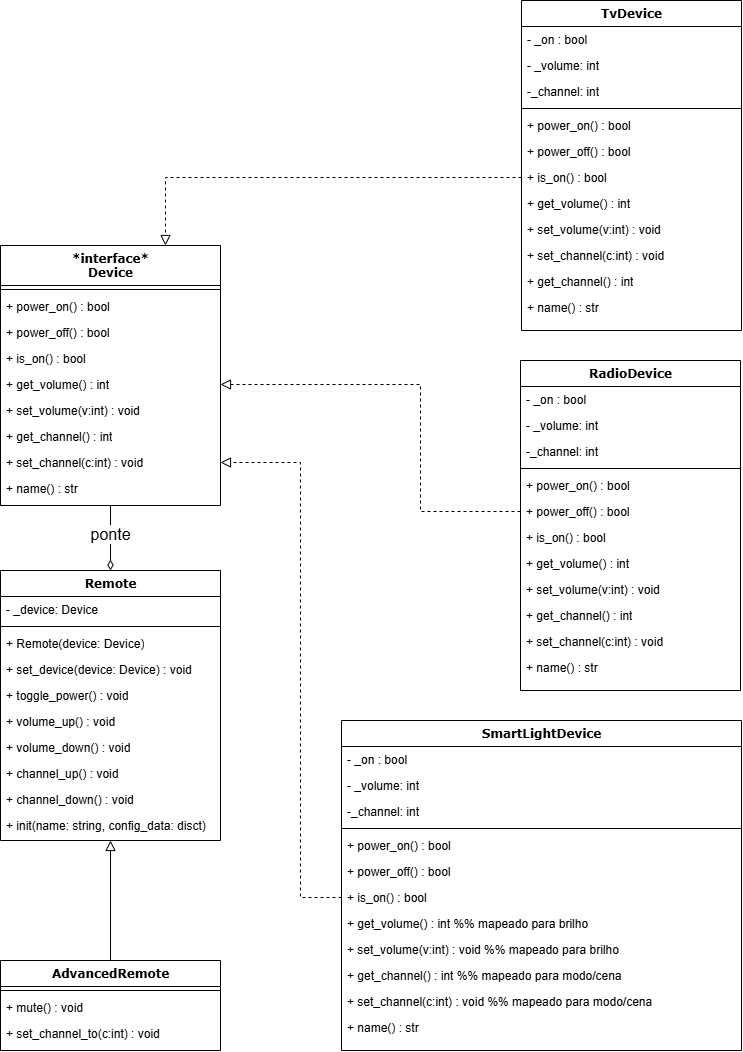

The diagram above was exported from draw.io. Its source (the exported page's mxGraphModel, read from the mxfile embedded in the PNG):
<mxGraphModel dx="1973" dy="1129" grid="1" gridSize="10" guides="1" tooltips="1" connect="1" arrows="1" fold="1" page="1" pageScale="1" pageWidth="827" pageHeight="1169" math="0" shadow="0">
  <root>
    <mxCell id="0" />
    <mxCell id="1" parent="0" />
    <mxCell id="2" value="SmartLightDevice" style="swimlane;html=1;fontStyle=1;align=center;verticalAlign=top;childLayout=stackLayout;horizontal=1;startSize=26;horizontalStack=0;resizeParent=1;resizeLast=0;collapsible=1;marginBottom=0;swimlaneFillColor=#ffffff;rounded=0;shadow=0;comic=0;labelBackgroundColor=none;strokeWidth=1;fillColor=none;fontFamily=Verdana;fontSize=12" vertex="1" parent="1">
      <mxGeometry x="841" y="760" width="400" height="330" as="geometry" />
    </mxCell>
    <mxCell id="3" value="- _on : bool" style="text;html=1;strokeColor=none;fillColor=none;align=left;verticalAlign=top;spacingLeft=4;spacingRight=4;whiteSpace=wrap;overflow=hidden;rotatable=0;points=[[0,0.5],[1,0.5]];portConstraint=eastwest;" vertex="1" parent="2">
      <mxGeometry y="26" width="400" height="26" as="geometry" />
    </mxCell>
    <mxCell id="4" value="- _volume: int" style="text;html=1;strokeColor=none;fillColor=none;align=left;verticalAlign=top;spacingLeft=4;spacingRight=4;whiteSpace=wrap;overflow=hidden;rotatable=0;points=[[0,0.5],[1,0.5]];portConstraint=eastwest;" vertex="1" parent="2">
      <mxGeometry y="52" width="400" height="26" as="geometry" />
    </mxCell>
    <mxCell id="5" value="-_channel: int" style="text;html=1;strokeColor=none;fillColor=none;align=left;verticalAlign=top;spacingLeft=4;spacingRight=4;whiteSpace=wrap;overflow=hidden;rotatable=0;points=[[0,0.5],[1,0.5]];portConstraint=eastwest;" vertex="1" parent="2">
      <mxGeometry y="78" width="400" height="26" as="geometry" />
    </mxCell>
    <mxCell id="6" value="" style="line;html=1;strokeWidth=1;fillColor=none;align=left;verticalAlign=middle;spacingTop=-1;spacingLeft=3;spacingRight=3;rotatable=0;labelPosition=right;points=[];portConstraint=eastwest;" vertex="1" parent="2">
      <mxGeometry y="104" width="400" height="8" as="geometry" />
    </mxCell>
    <mxCell id="7" value="+ power_on() : bool" style="text;html=1;strokeColor=none;fillColor=none;align=left;verticalAlign=top;spacingLeft=4;spacingRight=4;whiteSpace=wrap;overflow=hidden;rotatable=0;points=[[0,0.5],[1,0.5]];portConstraint=eastwest;" vertex="1" parent="2">
      <mxGeometry y="112" width="400" height="26" as="geometry" />
    </mxCell>
    <mxCell id="8" value="+ power_off() : bool" style="text;html=1;strokeColor=none;fillColor=none;align=left;verticalAlign=top;spacingLeft=4;spacingRight=4;whiteSpace=wrap;overflow=hidden;rotatable=0;points=[[0,0.5],[1,0.5]];portConstraint=eastwest;" vertex="1" parent="2">
      <mxGeometry y="138" width="400" height="26" as="geometry" />
    </mxCell>
    <mxCell id="9" value="+ is_on() : bool" style="text;html=1;strokeColor=none;fillColor=none;align=left;verticalAlign=top;spacingLeft=4;spacingRight=4;whiteSpace=wrap;overflow=hidden;rotatable=0;points=[[0,0.5],[1,0.5]];portConstraint=eastwest;" vertex="1" parent="2">
      <mxGeometry y="164" width="400" height="26" as="geometry" />
    </mxCell>
    <mxCell id="10" value="+ get_volume() : int %% mapeado para brilho" style="text;html=1;strokeColor=none;fillColor=none;align=left;verticalAlign=top;spacingLeft=4;spacingRight=4;whiteSpace=wrap;overflow=hidden;rotatable=0;points=[[0,0.5],[1,0.5]];portConstraint=eastwest;" vertex="1" parent="2">
      <mxGeometry y="190" width="400" height="26" as="geometry" />
    </mxCell>
    <mxCell id="11" value="+ set_volume(v:int) : void %% mapeado para brilho" style="text;html=1;strokeColor=none;fillColor=none;align=left;verticalAlign=top;spacingLeft=4;spacingRight=4;whiteSpace=wrap;overflow=hidden;rotatable=0;points=[[0,0.5],[1,0.5]];portConstraint=eastwest;" vertex="1" parent="2">
      <mxGeometry y="216" width="400" height="26" as="geometry" />
    </mxCell>
    <mxCell id="12" value="+ get_channel() : int %% mapeado para modo/cena" style="text;html=1;strokeColor=none;fillColor=none;align=left;verticalAlign=top;spacingLeft=4;spacingRight=4;whiteSpace=wrap;overflow=hidden;rotatable=0;points=[[0,0.5],[1,0.5]];portConstraint=eastwest;" vertex="1" parent="2">
      <mxGeometry y="242" width="400" height="26" as="geometry" />
    </mxCell>
    <mxCell id="13" value="+ set_channel(c:int) : void %% mapeado para modo/cena" style="text;html=1;strokeColor=none;fillColor=none;align=left;verticalAlign=top;spacingLeft=4;spacingRight=4;whiteSpace=wrap;overflow=hidden;rotatable=0;points=[[0,0.5],[1,0.5]];portConstraint=eastwest;" vertex="1" parent="2">
      <mxGeometry y="268" width="400" height="26" as="geometry" />
    </mxCell>
    <mxCell id="14" value="+ name() : str" style="text;html=1;strokeColor=none;fillColor=none;align=left;verticalAlign=top;spacingLeft=4;spacingRight=4;whiteSpace=wrap;overflow=hidden;rotatable=0;points=[[0,0.5],[1,0.5]];portConstraint=eastwest;" vertex="1" parent="2">
      <mxGeometry y="294" width="400" height="26" as="geometry" />
    </mxCell>
    <mxCell id="15" style="edgeStyle=none;curved=1;rounded=0;orthogonalLoop=1;jettySize=auto;html=1;exitX=0.5;exitY=0;exitDx=0;exitDy=0;entryX=0.5;entryY=1;entryDx=0;entryDy=0;fontSize=12;startSize=8;endSize=8;endArrow=none;endFill=0;startArrow=diamondThin;startFill=0;" edge="1" source="17" target="28" parent="1">
      <mxGeometry relative="1" as="geometry" />
    </mxCell>
    <mxCell id="16" value="&lt;span style=&quot;font-size: 16px; text-wrap-mode: wrap;&quot;&gt;ponte&lt;/span&gt;" style="edgeLabel;html=1;align=center;verticalAlign=middle;resizable=0;points=[];fontSize=12;labelBackgroundColor=default;" connectable="0" vertex="1" parent="15">
      <mxGeometry x="0.1318" y="1" relative="1" as="geometry">
        <mxPoint as="offset" />
      </mxGeometry>
    </mxCell>
    <mxCell id="17" value="Remote" style="swimlane;html=1;fontStyle=1;align=center;verticalAlign=top;childLayout=stackLayout;horizontal=1;startSize=26;horizontalStack=0;resizeParent=1;resizeLast=0;collapsible=1;marginBottom=0;swimlaneFillColor=#ffffff;rounded=0;shadow=0;comic=0;labelBackgroundColor=none;strokeWidth=1;fillColor=none;fontFamily=Verdana;fontSize=12" vertex="1" parent="1">
      <mxGeometry x="500" y="610" width="220" height="270" as="geometry" />
    </mxCell>
    <mxCell id="18" value="- _device: Device" style="text;html=1;strokeColor=none;fillColor=none;align=left;verticalAlign=top;spacingLeft=4;spacingRight=4;whiteSpace=wrap;overflow=hidden;rotatable=0;points=[[0,0.5],[1,0.5]];portConstraint=eastwest;" vertex="1" parent="17">
      <mxGeometry y="26" width="220" height="26" as="geometry" />
    </mxCell>
    <mxCell id="19" value="" style="line;html=1;strokeWidth=1;fillColor=none;align=left;verticalAlign=middle;spacingTop=-1;spacingLeft=3;spacingRight=3;rotatable=0;labelPosition=right;points=[];portConstraint=eastwest;" vertex="1" parent="17">
      <mxGeometry y="52" width="220" height="8" as="geometry" />
    </mxCell>
    <mxCell id="20" value="+ Remote(device: Device)" style="text;html=1;strokeColor=none;fillColor=none;align=left;verticalAlign=top;spacingLeft=4;spacingRight=4;whiteSpace=wrap;overflow=hidden;rotatable=0;points=[[0,0.5],[1,0.5]];portConstraint=eastwest;" vertex="1" parent="17">
      <mxGeometry y="60" width="220" height="26" as="geometry" />
    </mxCell>
    <mxCell id="21" value="+ set_device(device: Device) : void" style="text;html=1;strokeColor=none;fillColor=none;align=left;verticalAlign=top;spacingLeft=4;spacingRight=4;whiteSpace=wrap;overflow=hidden;rotatable=0;points=[[0,0.5],[1,0.5]];portConstraint=eastwest;" vertex="1" parent="17">
      <mxGeometry y="86" width="220" height="26" as="geometry" />
    </mxCell>
    <mxCell id="22" value="+ toggle_power() : void" style="text;html=1;strokeColor=none;fillColor=none;align=left;verticalAlign=top;spacingLeft=4;spacingRight=4;whiteSpace=wrap;overflow=hidden;rotatable=0;points=[[0,0.5],[1,0.5]];portConstraint=eastwest;" vertex="1" parent="17">
      <mxGeometry y="112" width="220" height="26" as="geometry" />
    </mxCell>
    <mxCell id="23" value="+ volume_up() : void" style="text;html=1;strokeColor=none;fillColor=none;align=left;verticalAlign=top;spacingLeft=4;spacingRight=4;whiteSpace=wrap;overflow=hidden;rotatable=0;points=[[0,0.5],[1,0.5]];portConstraint=eastwest;" vertex="1" parent="17">
      <mxGeometry y="138" width="220" height="26" as="geometry" />
    </mxCell>
    <mxCell id="24" value="+ volume_down() : void" style="text;html=1;strokeColor=none;fillColor=none;align=left;verticalAlign=top;spacingLeft=4;spacingRight=4;whiteSpace=wrap;overflow=hidden;rotatable=0;points=[[0,0.5],[1,0.5]];portConstraint=eastwest;" vertex="1" parent="17">
      <mxGeometry y="164" width="220" height="26" as="geometry" />
    </mxCell>
    <mxCell id="25" value="+ channel_up() : void" style="text;html=1;strokeColor=none;fillColor=none;align=left;verticalAlign=top;spacingLeft=4;spacingRight=4;whiteSpace=wrap;overflow=hidden;rotatable=0;points=[[0,0.5],[1,0.5]];portConstraint=eastwest;" vertex="1" parent="17">
      <mxGeometry y="190" width="220" height="26" as="geometry" />
    </mxCell>
    <mxCell id="26" value="+ channel_down() : void" style="text;html=1;strokeColor=none;fillColor=none;align=left;verticalAlign=top;spacingLeft=4;spacingRight=4;whiteSpace=wrap;overflow=hidden;rotatable=0;points=[[0,0.5],[1,0.5]];portConstraint=eastwest;" vertex="1" parent="17">
      <mxGeometry y="216" width="220" height="26" as="geometry" />
    </mxCell>
    <mxCell id="27" value="+ init(name: string, config_data: disct)" style="text;html=1;strokeColor=none;fillColor=none;align=left;verticalAlign=top;spacingLeft=4;spacingRight=4;whiteSpace=wrap;overflow=hidden;rotatable=0;points=[[0,0.5],[1,0.5]];portConstraint=eastwest;" vertex="1" parent="17">
      <mxGeometry y="242" width="220" height="26" as="geometry" />
    </mxCell>
    <mxCell id="28" value="*interface*&lt;div&gt;&lt;span style=&quot;background-color: transparent; color: light-dark(rgb(0, 0, 0), rgb(255, 255, 255));&quot;&gt;Device&lt;/span&gt;&lt;/div&gt;" style="swimlane;html=1;fontStyle=1;align=center;verticalAlign=top;childLayout=stackLayout;horizontal=1;startSize=40;horizontalStack=0;resizeParent=1;resizeLast=0;collapsible=1;marginBottom=0;swimlaneFillColor=#ffffff;rounded=0;shadow=0;comic=0;labelBackgroundColor=none;strokeWidth=1;fillColor=none;fontFamily=Verdana;fontSize=12" vertex="1" parent="1">
      <mxGeometry x="500" y="285" width="220" height="260" as="geometry" />
    </mxCell>
    <mxCell id="29" value="" style="line;html=1;strokeWidth=1;fillColor=none;align=left;verticalAlign=middle;spacingTop=-1;spacingLeft=3;spacingRight=3;rotatable=0;labelPosition=right;points=[];portConstraint=eastwest;" vertex="1" parent="28">
      <mxGeometry y="40" width="220" height="8" as="geometry" />
    </mxCell>
    <mxCell id="30" value="+ power_on() : bool" style="text;html=1;strokeColor=none;fillColor=none;align=left;verticalAlign=top;spacingLeft=4;spacingRight=4;whiteSpace=wrap;overflow=hidden;rotatable=0;points=[[0,0.5],[1,0.5]];portConstraint=eastwest;" vertex="1" parent="28">
      <mxGeometry y="48" width="220" height="26" as="geometry" />
    </mxCell>
    <mxCell id="31" value="+ power_off() : bool" style="text;html=1;strokeColor=none;fillColor=none;align=left;verticalAlign=top;spacingLeft=4;spacingRight=4;whiteSpace=wrap;overflow=hidden;rotatable=0;points=[[0,0.5],[1,0.5]];portConstraint=eastwest;" vertex="1" parent="28">
      <mxGeometry y="74" width="220" height="26" as="geometry" />
    </mxCell>
    <mxCell id="32" value="+ is_on() : bool" style="text;html=1;strokeColor=none;fillColor=none;align=left;verticalAlign=top;spacingLeft=4;spacingRight=4;whiteSpace=wrap;overflow=hidden;rotatable=0;points=[[0,0.5],[1,0.5]];portConstraint=eastwest;" vertex="1" parent="28">
      <mxGeometry y="100" width="220" height="26" as="geometry" />
    </mxCell>
    <mxCell id="33" value="+ get_volume() : int" style="text;html=1;strokeColor=none;fillColor=none;align=left;verticalAlign=top;spacingLeft=4;spacingRight=4;whiteSpace=wrap;overflow=hidden;rotatable=0;points=[[0,0.5],[1,0.5]];portConstraint=eastwest;" vertex="1" parent="28">
      <mxGeometry y="126" width="220" height="26" as="geometry" />
    </mxCell>
    <mxCell id="34" value="+ set_volume(v:int) : void" style="text;html=1;strokeColor=none;fillColor=none;align=left;verticalAlign=top;spacingLeft=4;spacingRight=4;whiteSpace=wrap;overflow=hidden;rotatable=0;points=[[0,0.5],[1,0.5]];portConstraint=eastwest;" vertex="1" parent="28">
      <mxGeometry y="152" width="220" height="26" as="geometry" />
    </mxCell>
    <mxCell id="35" value="+ get_channel() : int" style="text;html=1;strokeColor=none;fillColor=none;align=left;verticalAlign=top;spacingLeft=4;spacingRight=4;whiteSpace=wrap;overflow=hidden;rotatable=0;points=[[0,0.5],[1,0.5]];portConstraint=eastwest;" vertex="1" parent="28">
      <mxGeometry y="178" width="220" height="26" as="geometry" />
    </mxCell>
    <mxCell id="36" value="+ set_channel(c:int) : void" style="text;html=1;strokeColor=none;fillColor=none;align=left;verticalAlign=top;spacingLeft=4;spacingRight=4;whiteSpace=wrap;overflow=hidden;rotatable=0;points=[[0,0.5],[1,0.5]];portConstraint=eastwest;" vertex="1" parent="28">
      <mxGeometry y="204" width="220" height="26" as="geometry" />
    </mxCell>
    <mxCell id="37" value="+ name() : str" style="text;html=1;strokeColor=none;fillColor=none;align=left;verticalAlign=top;spacingLeft=4;spacingRight=4;whiteSpace=wrap;overflow=hidden;rotatable=0;points=[[0,0.5],[1,0.5]];portConstraint=eastwest;" vertex="1" parent="28">
      <mxGeometry y="230" width="220" height="26" as="geometry" />
    </mxCell>
    <mxCell id="38" style="edgeStyle=none;curved=1;rounded=0;orthogonalLoop=1;jettySize=auto;html=1;exitX=0.5;exitY=0;exitDx=0;exitDy=0;entryX=0.5;entryY=1;entryDx=0;entryDy=0;fontSize=12;startSize=8;endSize=8;endArrow=block;endFill=0;" edge="1" source="39" target="17" parent="1">
      <mxGeometry relative="1" as="geometry" />
    </mxCell>
    <mxCell id="39" value="AdvancedRemote" style="swimlane;html=1;fontStyle=1;align=center;verticalAlign=top;childLayout=stackLayout;horizontal=1;startSize=26;horizontalStack=0;resizeParent=1;resizeLast=0;collapsible=1;marginBottom=0;swimlaneFillColor=#ffffff;rounded=0;shadow=0;comic=0;labelBackgroundColor=none;strokeWidth=1;fillColor=none;fontFamily=Verdana;fontSize=12" vertex="1" parent="1">
      <mxGeometry x="500" y="1000" width="220" height="90" as="geometry" />
    </mxCell>
    <mxCell id="40" value="" style="line;html=1;strokeWidth=1;fillColor=none;align=left;verticalAlign=middle;spacingTop=-1;spacingLeft=3;spacingRight=3;rotatable=0;labelPosition=right;points=[];portConstraint=eastwest;" vertex="1" parent="39">
      <mxGeometry y="26" width="220" height="8" as="geometry" />
    </mxCell>
    <mxCell id="41" value="+ mute() : void" style="text;html=1;strokeColor=none;fillColor=none;align=left;verticalAlign=top;spacingLeft=4;spacingRight=4;whiteSpace=wrap;overflow=hidden;rotatable=0;points=[[0,0.5],[1,0.5]];portConstraint=eastwest;" vertex="1" parent="39">
      <mxGeometry y="34" width="220" height="26" as="geometry" />
    </mxCell>
    <mxCell id="42" value="+ set_channel_to(c:int) : void" style="text;html=1;strokeColor=none;fillColor=none;align=left;verticalAlign=top;spacingLeft=4;spacingRight=4;whiteSpace=wrap;overflow=hidden;rotatable=0;points=[[0,0.5],[1,0.5]];portConstraint=eastwest;" vertex="1" parent="39">
      <mxGeometry y="60" width="220" height="26" as="geometry" />
    </mxCell>
    <mxCell id="43" value="TvDevice" style="swimlane;html=1;fontStyle=1;align=center;verticalAlign=top;childLayout=stackLayout;horizontal=1;startSize=26;horizontalStack=0;resizeParent=1;resizeLast=0;collapsible=1;marginBottom=0;swimlaneFillColor=#ffffff;rounded=0;shadow=0;comic=0;labelBackgroundColor=none;strokeWidth=1;fillColor=none;fontFamily=Verdana;fontSize=12" vertex="1" parent="1">
      <mxGeometry x="1021" y="40" width="220" height="330" as="geometry" />
    </mxCell>
    <mxCell id="44" value="- _on : bool" style="text;html=1;strokeColor=none;fillColor=none;align=left;verticalAlign=top;spacingLeft=4;spacingRight=4;whiteSpace=wrap;overflow=hidden;rotatable=0;points=[[0,0.5],[1,0.5]];portConstraint=eastwest;" vertex="1" parent="43">
      <mxGeometry y="26" width="220" height="26" as="geometry" />
    </mxCell>
    <mxCell id="45" value="- _volume: int" style="text;html=1;strokeColor=none;fillColor=none;align=left;verticalAlign=top;spacingLeft=4;spacingRight=4;whiteSpace=wrap;overflow=hidden;rotatable=0;points=[[0,0.5],[1,0.5]];portConstraint=eastwest;" vertex="1" parent="43">
      <mxGeometry y="52" width="220" height="26" as="geometry" />
    </mxCell>
    <mxCell id="46" value="-_channel: int" style="text;html=1;strokeColor=none;fillColor=none;align=left;verticalAlign=top;spacingLeft=4;spacingRight=4;whiteSpace=wrap;overflow=hidden;rotatable=0;points=[[0,0.5],[1,0.5]];portConstraint=eastwest;" vertex="1" parent="43">
      <mxGeometry y="78" width="220" height="26" as="geometry" />
    </mxCell>
    <mxCell id="47" value="" style="line;html=1;strokeWidth=1;fillColor=none;align=left;verticalAlign=middle;spacingTop=-1;spacingLeft=3;spacingRight=3;rotatable=0;labelPosition=right;points=[];portConstraint=eastwest;" vertex="1" parent="43">
      <mxGeometry y="104" width="220" height="8" as="geometry" />
    </mxCell>
    <mxCell id="48" value="+ power_on() : bool" style="text;html=1;strokeColor=none;fillColor=none;align=left;verticalAlign=top;spacingLeft=4;spacingRight=4;whiteSpace=wrap;overflow=hidden;rotatable=0;points=[[0,0.5],[1,0.5]];portConstraint=eastwest;" vertex="1" parent="43">
      <mxGeometry y="112" width="220" height="26" as="geometry" />
    </mxCell>
    <mxCell id="49" value="+ power_off() : bool" style="text;html=1;strokeColor=none;fillColor=none;align=left;verticalAlign=top;spacingLeft=4;spacingRight=4;whiteSpace=wrap;overflow=hidden;rotatable=0;points=[[0,0.5],[1,0.5]];portConstraint=eastwest;" vertex="1" parent="43">
      <mxGeometry y="138" width="220" height="26" as="geometry" />
    </mxCell>
    <mxCell id="50" value="+ is_on() : bool" style="text;html=1;strokeColor=none;fillColor=none;align=left;verticalAlign=top;spacingLeft=4;spacingRight=4;whiteSpace=wrap;overflow=hidden;rotatable=0;points=[[0,0.5],[1,0.5]];portConstraint=eastwest;" vertex="1" parent="43">
      <mxGeometry y="164" width="220" height="26" as="geometry" />
    </mxCell>
    <mxCell id="51" value="+ get_volume() : int" style="text;html=1;strokeColor=none;fillColor=none;align=left;verticalAlign=top;spacingLeft=4;spacingRight=4;whiteSpace=wrap;overflow=hidden;rotatable=0;points=[[0,0.5],[1,0.5]];portConstraint=eastwest;" vertex="1" parent="43">
      <mxGeometry y="190" width="220" height="26" as="geometry" />
    </mxCell>
    <mxCell id="52" value="+ set_volume(v:int) : void" style="text;html=1;strokeColor=none;fillColor=none;align=left;verticalAlign=top;spacingLeft=4;spacingRight=4;whiteSpace=wrap;overflow=hidden;rotatable=0;points=[[0,0.5],[1,0.5]];portConstraint=eastwest;" vertex="1" parent="43">
      <mxGeometry y="216" width="220" height="26" as="geometry" />
    </mxCell>
    <mxCell id="53" value="+ set_channel(c:int) : void" style="text;html=1;strokeColor=none;fillColor=none;align=left;verticalAlign=top;spacingLeft=4;spacingRight=4;whiteSpace=wrap;overflow=hidden;rotatable=0;points=[[0,0.5],[1,0.5]];portConstraint=eastwest;" vertex="1" parent="43">
      <mxGeometry y="242" width="220" height="26" as="geometry" />
    </mxCell>
    <mxCell id="54" value="+ get_channel() : int" style="text;html=1;strokeColor=none;fillColor=none;align=left;verticalAlign=top;spacingLeft=4;spacingRight=4;whiteSpace=wrap;overflow=hidden;rotatable=0;points=[[0,0.5],[1,0.5]];portConstraint=eastwest;" vertex="1" parent="43">
      <mxGeometry y="268" width="220" height="26" as="geometry" />
    </mxCell>
    <mxCell id="55" value="+ name() : str" style="text;html=1;strokeColor=none;fillColor=none;align=left;verticalAlign=top;spacingLeft=4;spacingRight=4;whiteSpace=wrap;overflow=hidden;rotatable=0;points=[[0,0.5],[1,0.5]];portConstraint=eastwest;" vertex="1" parent="43">
      <mxGeometry y="294" width="220" height="26" as="geometry" />
    </mxCell>
    <mxCell id="56" value="RadioDevice" style="swimlane;html=1;fontStyle=1;align=center;verticalAlign=top;childLayout=stackLayout;horizontal=1;startSize=26;horizontalStack=0;resizeParent=1;resizeLast=0;collapsible=1;marginBottom=0;swimlaneFillColor=#ffffff;rounded=0;shadow=0;comic=0;labelBackgroundColor=none;strokeWidth=1;fillColor=none;fontFamily=Verdana;fontSize=12" vertex="1" parent="1">
      <mxGeometry x="1020" y="400" width="220" height="330" as="geometry" />
    </mxCell>
    <mxCell id="57" value="- _on : bool" style="text;html=1;strokeColor=none;fillColor=none;align=left;verticalAlign=top;spacingLeft=4;spacingRight=4;whiteSpace=wrap;overflow=hidden;rotatable=0;points=[[0,0.5],[1,0.5]];portConstraint=eastwest;" vertex="1" parent="56">
      <mxGeometry y="26" width="220" height="26" as="geometry" />
    </mxCell>
    <mxCell id="58" value="- _volume: int" style="text;html=1;strokeColor=none;fillColor=none;align=left;verticalAlign=top;spacingLeft=4;spacingRight=4;whiteSpace=wrap;overflow=hidden;rotatable=0;points=[[0,0.5],[1,0.5]];portConstraint=eastwest;" vertex="1" parent="56">
      <mxGeometry y="52" width="220" height="26" as="geometry" />
    </mxCell>
    <mxCell id="59" value="-_channel: int" style="text;html=1;strokeColor=none;fillColor=none;align=left;verticalAlign=top;spacingLeft=4;spacingRight=4;whiteSpace=wrap;overflow=hidden;rotatable=0;points=[[0,0.5],[1,0.5]];portConstraint=eastwest;" vertex="1" parent="56">
      <mxGeometry y="78" width="220" height="26" as="geometry" />
    </mxCell>
    <mxCell id="60" value="" style="line;html=1;strokeWidth=1;fillColor=none;align=left;verticalAlign=middle;spacingTop=-1;spacingLeft=3;spacingRight=3;rotatable=0;labelPosition=right;points=[];portConstraint=eastwest;" vertex="1" parent="56">
      <mxGeometry y="104" width="220" height="8" as="geometry" />
    </mxCell>
    <mxCell id="61" value="+ power_on() : bool" style="text;html=1;strokeColor=none;fillColor=none;align=left;verticalAlign=top;spacingLeft=4;spacingRight=4;whiteSpace=wrap;overflow=hidden;rotatable=0;points=[[0,0.5],[1,0.5]];portConstraint=eastwest;" vertex="1" parent="56">
      <mxGeometry y="112" width="220" height="26" as="geometry" />
    </mxCell>
    <mxCell id="62" value="+ power_off() : bool" style="text;html=1;strokeColor=none;fillColor=none;align=left;verticalAlign=top;spacingLeft=4;spacingRight=4;whiteSpace=wrap;overflow=hidden;rotatable=0;points=[[0,0.5],[1,0.5]];portConstraint=eastwest;" vertex="1" parent="56">
      <mxGeometry y="138" width="220" height="26" as="geometry" />
    </mxCell>
    <mxCell id="63" value="+ is_on() : bool" style="text;html=1;strokeColor=none;fillColor=none;align=left;verticalAlign=top;spacingLeft=4;spacingRight=4;whiteSpace=wrap;overflow=hidden;rotatable=0;points=[[0,0.5],[1,0.5]];portConstraint=eastwest;" vertex="1" parent="56">
      <mxGeometry y="164" width="220" height="26" as="geometry" />
    </mxCell>
    <mxCell id="64" value="+ get_volume() : int" style="text;html=1;strokeColor=none;fillColor=none;align=left;verticalAlign=top;spacingLeft=4;spacingRight=4;whiteSpace=wrap;overflow=hidden;rotatable=0;points=[[0,0.5],[1,0.5]];portConstraint=eastwest;" vertex="1" parent="56">
      <mxGeometry y="190" width="220" height="26" as="geometry" />
    </mxCell>
    <mxCell id="65" value="+ set_volume(v:int) : void" style="text;html=1;strokeColor=none;fillColor=none;align=left;verticalAlign=top;spacingLeft=4;spacingRight=4;whiteSpace=wrap;overflow=hidden;rotatable=0;points=[[0,0.5],[1,0.5]];portConstraint=eastwest;" vertex="1" parent="56">
      <mxGeometry y="216" width="220" height="26" as="geometry" />
    </mxCell>
    <mxCell id="66" value="+ get_channel() : int" style="text;html=1;strokeColor=none;fillColor=none;align=left;verticalAlign=top;spacingLeft=4;spacingRight=4;whiteSpace=wrap;overflow=hidden;rotatable=0;points=[[0,0.5],[1,0.5]];portConstraint=eastwest;" vertex="1" parent="56">
      <mxGeometry y="242" width="220" height="26" as="geometry" />
    </mxCell>
    <mxCell id="67" value="+ set_channel(c:int) : void" style="text;html=1;strokeColor=none;fillColor=none;align=left;verticalAlign=top;spacingLeft=4;spacingRight=4;whiteSpace=wrap;overflow=hidden;rotatable=0;points=[[0,0.5],[1,0.5]];portConstraint=eastwest;" vertex="1" parent="56">
      <mxGeometry y="268" width="220" height="26" as="geometry" />
    </mxCell>
    <mxCell id="68" value="+ name() : str" style="text;html=1;strokeColor=none;fillColor=none;align=left;verticalAlign=top;spacingLeft=4;spacingRight=4;whiteSpace=wrap;overflow=hidden;rotatable=0;points=[[0,0.5],[1,0.5]];portConstraint=eastwest;" vertex="1" parent="56">
      <mxGeometry y="294" width="220" height="26" as="geometry" />
    </mxCell>
    <mxCell id="69" style="edgeStyle=none;curved=1;rounded=0;orthogonalLoop=1;jettySize=auto;html=1;exitX=0.75;exitY=0;exitDx=0;exitDy=0;fontSize=12;startSize=8;endSize=8;" edge="1" source="39" target="39" parent="1">
      <mxGeometry relative="1" as="geometry" />
    </mxCell>
    <mxCell id="70" style="edgeStyle=none;curved=0;rounded=0;orthogonalLoop=1;jettySize=auto;html=1;exitX=0;exitY=0.5;exitDx=0;exitDy=0;entryX=0.75;entryY=0;entryDx=0;entryDy=0;fontSize=12;startSize=8;endSize=8;dashed=1;endArrow=block;endFill=0;" edge="1" source="50" target="28" parent="1">
      <mxGeometry relative="1" as="geometry">
        <Array as="points">
          <mxPoint x="665" y="217" />
        </Array>
      </mxGeometry>
    </mxCell>
    <mxCell id="71" style="edgeStyle=none;curved=0;rounded=0;orthogonalLoop=1;jettySize=auto;html=1;exitX=0;exitY=0.5;exitDx=0;exitDy=0;entryX=1;entryY=0.5;entryDx=0;entryDy=0;fontSize=12;startSize=8;endSize=8;dashed=1;endArrow=block;endFill=0;" edge="1" source="62" target="33" parent="1">
      <mxGeometry relative="1" as="geometry">
        <Array as="points">
          <mxPoint x="920" y="551" />
          <mxPoint x="920" y="424" />
        </Array>
      </mxGeometry>
    </mxCell>
    <mxCell id="72" style="edgeStyle=none;curved=0;rounded=0;orthogonalLoop=1;jettySize=auto;html=1;exitX=0;exitY=0.5;exitDx=0;exitDy=0;fontSize=12;startSize=8;endSize=8;entryX=1;entryY=0.5;entryDx=0;entryDy=0;dashed=1;endArrow=block;endFill=0;" edge="1" source="9" target="36" parent="1">
      <mxGeometry relative="1" as="geometry">
        <mxPoint x="780" y="937" as="targetPoint" />
        <Array as="points">
          <mxPoint x="800" y="937" />
          <mxPoint x="800" y="502" />
        </Array>
      </mxGeometry>
    </mxCell>
  </root>
</mxGraphModel>